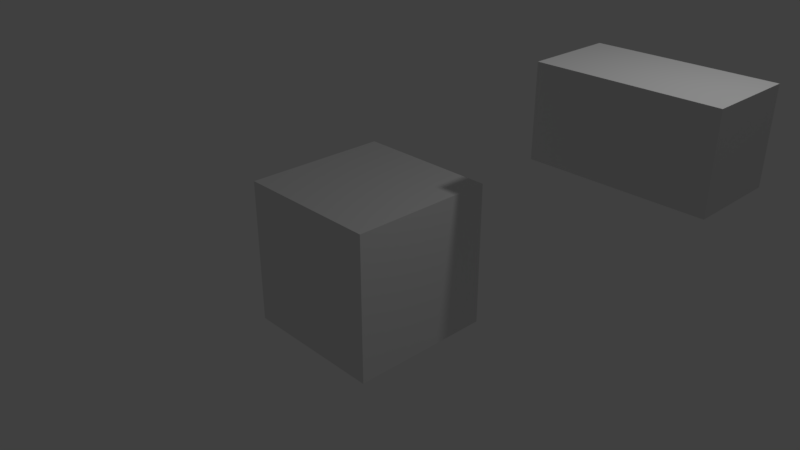 # Source: cube.blend  (saved by Blender 2.79.0; exported with 4.5.12 LTS)
import bpy
from mathutils import Matrix  # noqa: F401  (used for matrix-valued properties, if any)

bpy.ops.wm.read_factory_settings(use_empty=True)
scene = bpy.context.scene
scene.name = 'Scene'

# ---- collections
col_collection_1 = bpy.data.collections.new('Collection 1'); scene.collection.children.link(col_collection_1)

# ---- world
world_world = bpy.data.worlds.new('World'); scene.world = world_world
world_world.color = (0.05088, 0.05088, 0.05088)
world_world.use_sun_shadow = False
world_world.sun_shadow_jitter_overblur = 0.0
world_world.cycles.sampling_method = 'MANUAL'

# ---- cameras
cam_camera = bpy.data.cameras.new('Camera')
cam_camera.clip_end = 100.0
cam_camera.lens = 35.0
cam_camera.sensor_width = 32.0
cam_camera.sensor_height = 18.0
cam_camera.ortho_scale = 7.314
cam_camera.dof.focus_distance = 0.0
cam_camera.dof.aperture_fstop = 128.0

# ---- lights
light_lamp = bpy.data.lights.new('Lamp', 'POINT')
light_lamp.transmission_factor = 0.0
light_lamp.cutoff_distance = 30.0
light_lamp.energy = 100.0
light_lamp.shadow_buffer_clip_start = 1.001
light_lamp.shadow_soft_size = 0.1
light_lamp.shadow_maximum_resolution = 0.006
light_lamp.use_absolute_resolution = True

# ---- meshes
me_cube_001 = bpy.data.meshes.new('Cube.001')
me_cube_001.from_pydata([(-1.0, -1.0, -1.0), (-1.0, -1.0, 1.0), (-1.0, 1.0, -1.0), (-1.0, 1.0, 1.0), (1.0, -1.0, -1.0), (1.0, -1.0, 1.0), (1.0, 1.0, -1.0), (1.0, 1.0, 1.0)], [], [(0, 1, 3, 2), (2, 3, 7, 6), (6, 7, 5, 4), (4, 5, 1, 0), (2, 6, 4, 0), (7, 3, 1, 5)])
me_cube_001.use_remesh_preserve_volume = False
me_cube_001.use_remesh_preserve_attributes = False
me_cube_001.use_mirror_vertex_groups = False
me_cube_001.update()
me_cube = bpy.data.meshes.new('Cube')
me_cube.from_pydata([(-1.0, -1.0, -1.0), (-1.0, -1.0, 1.0), (-1.0, 1.0, -1.0), (-1.0, 1.0, 1.0), (1.0, -1.0, -1.0), (1.0, -1.0, 1.0), (1.0, 1.0, -1.0), (1.0, 1.0, 1.0)], [], [(0, 1, 3, 2), (2, 3, 7, 6), (6, 7, 5, 4), (4, 5, 1, 0), (2, 6, 4, 0), (7, 3, 1, 5)])
me_cube.use_remesh_preserve_volume = False
me_cube.use_remesh_preserve_attributes = False
me_cube.use_mirror_vertex_groups = False
me_cube.update()

# ---- objects
ob_secondcube = bpy.data.objects.new('SecondCube', me_cube_001)
ob_cube = bpy.data.objects.new('Cube', me_cube)
ob_lamp = bpy.data.objects.new('Lamp', light_lamp)
ob_camera = bpy.data.objects.new('Camera', cam_camera)

# ---- transforms, parenting, visibility, modifiers, constraints
ob_secondcube.location = (2.984, 1.258, 2.238)
ob_secondcube.scale = (1.047, 0.5504, 0.5504)
ob_secondcube.lineart.crease_threshold = 0.0
ob_cube.location = (0.0, 0.0, 0.0)
ob_cube.lineart.crease_threshold = 0.0
ob_lamp.location = (4.076, 1.005, 5.904)
ob_lamp.rotation_euler = (0.6503, 0.05522, 1.866)
ob_lamp.lock_rotations_4d = False
ob_lamp.empty_display_type = 'ARROWS'
ob_lamp.color = (0.0, 0.0, 0.0, 0.0)
ob_lamp.lineart.crease_threshold = 0.0
ob_camera.location = (7.481, -6.508, 5.344)
ob_camera.rotation_euler = (1.109, 0.0, 0.8149)
ob_camera.lock_rotations_4d = False
ob_camera.empty_display_type = 'ARROWS'
ob_camera.color = (0.0, 0.0, 0.0, 0.0)
ob_camera.display_type = 'WIRE'
ob_camera.lineart.crease_threshold = 0.0

# ---- collection membership
col_collection_1.objects.link(ob_secondcube)
col_collection_1.objects.link(ob_cube)
col_collection_1.objects.link(ob_lamp)
col_collection_1.objects.link(ob_camera)

# ---- scene / render settings (as saved in the file)
scene.camera = ob_camera
scene.frame_start = 1; scene.frame_end = 250; scene.frame_set(1)
scene.render.engine = 'BLENDER_EEVEE_NEXT'
scene.render.resolution_percentage = 50
scene.render.dither_intensity = 0.0
scene.cycles.use_denoising = False
scene.cycles.samples = 128
scene.cycles.sampling_pattern = 'TABULATED_SOBOL'
scene.cycles.use_adaptive_sampling = False
scene.cycles.use_light_tree = False
scene.cycles.blur_glossy = 0.0
scene.cycles.sample_clamp_indirect = 0.0
scene.view_settings.view_transform = 'Standard'
bpy.context.view_layer.update()
